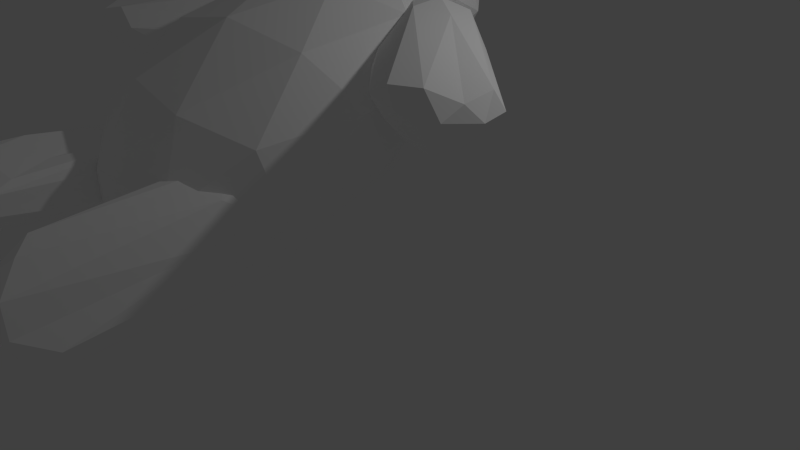 # Source: snowman.blend  (saved by Blender 2.76.0; exported with 4.5.12 LTS)
import bpy
from mathutils import Matrix  # noqa: F401  (used for matrix-valued properties, if any)

bpy.ops.wm.read_factory_settings(use_empty=True)
scene = bpy.context.scene
scene.name = 'Scene'

# ---- collections
col_collection_1 = bpy.data.collections.new('Collection 1'); scene.collection.children.link(col_collection_1)

# ---- materials (node trees are filled in below, after node groups)
mat_white = bpy.data.materials.new('white')
mat_white.alpha_threshold = 0.0
mat_white.use_transparent_shadow = False
mat_white.diffuse_color = (1.0, 1.0, 1.0, 1.0)
mat_white.roughness = 0.5
mat_white.specular_intensity = 0.0

# ---- material node trees

# ---- world
world_world = bpy.data.worlds.new('World'); scene.world = world_world
world_world.color = (0.05088, 0.05088, 0.05088)
world_world.use_sun_shadow = False
world_world.sun_shadow_jitter_overblur = 0.0
world_world.cycles.sampling_method = 'MANUAL'
world_world.cycles.sample_map_resolution = 256

# ---- cameras
cam_camera = bpy.data.cameras.new('Camera')
cam_camera.clip_end = 100.0
cam_camera.lens = 35.0
cam_camera.sensor_width = 32.0
cam_camera.sensor_height = 18.0
cam_camera.ortho_scale = 7.314
cam_camera.dof.focus_distance = 0.0
cam_camera.dof.aperture_fstop = 128.0

# ---- lights
light_lamp = bpy.data.lights.new('Lamp', 'POINT')
light_lamp.transmission_factor = 0.0
light_lamp.cutoff_distance = 30.0
light_lamp.energy = 100.0
light_lamp.shadow_buffer_clip_start = 1.001
light_lamp.shadow_soft_size = 0.1
light_lamp.shadow_maximum_resolution = 0.006
light_lamp.use_absolute_resolution = True
light_lamp.cycles.use_multiple_importance_sampling = False

# ---- meshes
me_icosphere_011 = bpy.data.meshes.new('Icosphere.011')
me_icosphere_011.from_pydata([(-2.161, -6.705, -2.141), (-1.345, -7.86, -1.382), (-3.479, -7.908, -1.571), (-3.634, -6.113, -1.225), (0.2125, -2.12, -0.1029), (1.627, -3.199, -0.2001), (-2.585, -8.285, -1.078), (-4.0, -7.206, -0.9808), (-1.028, -2.545, 0.201), (1.063, -2.555, 0.3622), (1.261, -4.292, 0.04376), (-0.4687, -4.005, 0.9398), (-2.533, -7.346, -2.067), (-1.428, -7.063, -1.912), (-2.449, -8.084, -1.676), (-0.5107, -6.984, -1.293), (-0.809, -6.107, -1.789), (-2.704, -6.406, -1.92), (-3.794, -7.058, -1.583), (-1.64, -5.473, -1.731), (-2.687, -5.323, -1.143), (1.151, -2.441, -0.2445), (-0.7346, -7.635, -1.102), (1.758, -3.727, -0.1112), (-3.186, -8.344, -1.45), (-1.932, -8.316, -1.339), (-4.109, -6.655, -1.189), (-4.017, -7.709, -1.393), (-0.4184, -2.066, 0.03836), (-1.616, -2.746, -0.1983), (1.667, -2.672, 0.09216), (0.8356, -2.038, 0.1493), (-1.495, -7.919, -0.7569), (-3.523, -7.964, -0.9364), (-1.862, -3.421, 0.1119), (0.0756, -2.321, 0.4947), (1.276, -3.406, 0.3409), (-0.7326, -4.933, 0.5506), (0.4651, -4.252, 0.7872), (-1.564, -4.298, 0.6077), (-0.88, -3.226, 0.8796), (0.3739, -3.198, 0.9905), (-0.07686, -3.526, -1.076), (1.401, -4.182, -0.1786), (-0.5351, -4.811, -0.1786), (-1.732, -3.165, -0.1786), (-0.5351, 1.647, -0.1786), (1.401, 1.018, -0.1786), (0.5351, -4.811, 0.3015), (-1.401, -4.182, 0.3015), (-1.401, 1.018, 0.3015), (0.5287, 1.578, 0.2894), (1.732, -4.649e-09, 0.3015), (0.02262, 0.01783, 1.259), (-0.03058, -4.179, -0.8486), (0.8215, -3.609, -0.8426), (0.5089, -4.731, -0.3306), (1.647, -3.165, -0.3306), (0.8234, -2.566, -0.9596), (-0.7409, -3.347, -0.8748), (-1.332, -4.133, -0.3306), (-0.3145, -2.197, -0.9596), (-1.332, -2.197, -0.3306), (0.5089, 1.566, -0.3306), (1.841, -3.763, -1.328e-09), (1.841, 0.5982, -1.328e-09), (1.328e-09, -5.101, -1.328e-09), (1.138, -4.731, -1.328e-09), (-1.841, -3.763, -1.328e-09), (-1.138, -4.731, -1.328e-09), (-1.138, 1.566, -1.328e-09), (-1.841, 0.5982, -1.328e-09), (1.138, 1.566, -1.328e-09), (1.328e-09, 1.936, -1.328e-09), (1.332, -4.133, 0.4535), (-0.5089, -4.731, 0.4535), (-1.647, -4.649e-09, 0.4535), (-0.5089, 1.566, 0.4535), (1.232, 0.8652, 0.4169), (0.3145, -0.9679, 1.083), (1.018, -4.649e-09, 1.083), (-0.8234, -0.5982, 1.083), (-0.8234, 0.5982, 1.083), (0.3145, 0.9679, 1.083)], [], [(0, 13, 12), (1, 13, 15), (0, 12, 17), (0, 17, 19), (0, 19, 16), (1, 15, 22), (2, 14, 24), (3, 18, 26), (4, 20, 28), (5, 21, 30), (1, 22, 25), (2, 24, 27), (3, 26, 29), (4, 28, 31), (5, 30, 23), (6, 32, 37), (7, 33, 39), (8, 34, 40), (9, 35, 41), (10, 36, 38), (38, 41, 11), (38, 36, 41), (36, 9, 41), (41, 40, 11), (41, 35, 40), (35, 8, 40), (40, 39, 11), (40, 34, 39), (34, 7, 39), (39, 37, 11), (39, 33, 37), (33, 6, 37), (37, 38, 11), (37, 32, 38), (32, 10, 38), (23, 36, 10), (23, 30, 36), (30, 9, 36), (31, 35, 9), (31, 28, 35), (28, 8, 35), (29, 34, 8), (29, 26, 34), (26, 7, 34), (27, 33, 7), (27, 24, 33), (24, 6, 33), (25, 32, 6), (25, 22, 32), (22, 10, 32), (30, 31, 9), (30, 21, 31), (21, 4, 31), (28, 29, 8), (28, 20, 29), (20, 3, 29), (26, 27, 7), (26, 18, 27), (18, 2, 27), (24, 25, 6), (24, 14, 25), (14, 1, 25), (22, 23, 10), (22, 15, 23), (15, 5, 23), (16, 21, 5), (16, 19, 21), (19, 4, 21), (19, 20, 4), (19, 17, 20), (17, 3, 20), (17, 18, 3), (17, 12, 18), (12, 2, 18), (15, 16, 5), (15, 13, 16), (13, 0, 16), (12, 14, 2), (12, 13, 14), (13, 1, 14), (42, 55, 54), (43, 55, 57), (42, 54, 59), (42, 59, 61), (42, 61, 58), (43, 57, 64), (44, 56, 66), (45, 60, 68), (46, 62, 70), (47, 63, 72), (43, 64, 67), (44, 66, 69), (45, 68, 71), (46, 70, 73), (47, 72, 65), (48, 74, 79), (49, 75, 81), (50, 76, 82), (51, 77, 83), (52, 78, 80), (80, 83, 53), (80, 78, 83), (78, 51, 83), (83, 82, 53), (83, 77, 82), (77, 50, 82), (82, 81, 53), (82, 76, 81), (76, 49, 81), (81, 79, 53), (81, 75, 79), (75, 48, 79), (79, 80, 53), (79, 74, 80), (74, 52, 80), (65, 78, 52), (65, 72, 78), (72, 51, 78), (73, 77, 51), (73, 70, 77), (70, 50, 77), (71, 76, 50), (71, 68, 76), (68, 49, 76), (69, 75, 49), (69, 66, 75), (66, 48, 75), (67, 74, 48), (67, 64, 74), (64, 52, 74), (72, 73, 51), (72, 63, 73), (63, 46, 73), (70, 71, 50), (70, 62, 71), (62, 45, 71), (68, 69, 49), (68, 60, 69), (60, 44, 69), (66, 67, 48), (66, 56, 67), (56, 43, 67), (64, 65, 52), (64, 57, 65), (57, 47, 65), (58, 63, 47), (58, 61, 63), (61, 46, 63), (61, 62, 46), (61, 59, 62), (59, 45, 62), (59, 60, 45), (59, 54, 60), (54, 44, 60), (57, 58, 47), (57, 55, 58), (55, 42, 58), (54, 56, 44), (54, 55, 56), (55, 43, 56)])
me_icosphere_011.materials.append(mat_white)
me_icosphere_011.use_remesh_preserve_volume = False
me_icosphere_011.use_remesh_preserve_attributes = False
me_icosphere_011.use_mirror_vertex_groups = False
me_icosphere_011.update()
me_icosphere_009 = bpy.data.meshes.new('Icosphere.009')
me_icosphere_009.from_pydata([(-2.161, -6.705, -2.141), (-1.345, -7.86, -1.382), (-3.479, -7.908, -1.571), (-3.634, -6.113, -1.225), (0.2125, -2.12, -0.1029), (1.627, -3.199, -0.2001), (-2.585, -8.285, -1.078), (-4.0, -7.206, -0.9808), (-1.028, -2.545, 0.201), (1.063, -2.555, 0.3622), (1.261, -4.292, 0.04376), (-0.4687, -4.005, 0.9398), (-2.533, -7.346, -2.067), (-1.428, -7.063, -1.912), (-2.449, -8.084, -1.676), (-0.5107, -6.984, -1.293), (-0.809, -6.107, -1.789), (-2.704, -6.406, -1.92), (-3.794, -7.058, -1.583), (-1.64, -5.473, -1.731), (-2.687, -5.323, -1.143), (1.151, -2.441, -0.2445), (-0.7346, -7.635, -1.102), (1.758, -3.727, -0.1112), (-3.186, -8.344, -1.45), (-1.932, -8.316, -1.339), (-4.109, -6.655, -1.189), (-4.017, -7.709, -1.393), (-0.4184, -2.066, 0.03836), (-1.616, -2.746, -0.1983), (1.667, -2.672, 0.09216), (0.8356, -2.038, 0.1493), (-1.495, -7.919, -0.7569), (-3.523, -7.964, -0.9364), (-1.862, -3.421, 0.1119), (0.0756, -2.321, 0.4947), (1.276, -3.406, 0.3409), (-0.7326, -4.933, 0.5506), (0.4651, -4.252, 0.7872), (-1.564, -4.298, 0.6077), (-0.88, -3.226, 0.8796), (0.3739, -3.198, 0.9905), (-0.07686, -3.526, -1.076), (1.401, -4.182, -0.1786), (-0.5351, -4.811, -0.1786), (-1.732, -3.165, -0.1786), (-0.5351, 1.647, -0.1786), (1.401, 1.018, -0.1786), (0.5351, -4.811, 0.3015), (-1.401, -4.182, 0.3015), (-1.401, 1.018, 0.3015), (0.5287, 1.578, 0.2894), (1.732, -4.649e-09, 0.3015), (0.02262, 0.01783, 1.259), (-0.03058, -4.179, -0.8486), (0.8215, -3.609, -0.8426), (0.5089, -4.731, -0.3306), (1.647, -3.165, -0.3306), (0.8234, -2.566, -0.9596), (-0.7409, -3.347, -0.8748), (-1.332, -4.133, -0.3306), (-0.3145, -2.197, -0.9596), (-1.332, -2.197, -0.3306), (0.5089, 1.566, -0.3306), (1.841, -3.763, -1.328e-09), (1.841, 0.5982, -1.328e-09), (1.328e-09, -5.101, -1.328e-09), (1.138, -4.731, -1.328e-09), (-1.841, -3.763, -1.328e-09), (-1.138, -4.731, -1.328e-09), (-1.138, 1.566, -1.328e-09), (-1.841, 0.5982, -1.328e-09), (1.138, 1.566, -1.328e-09), (1.328e-09, 1.936, -1.328e-09), (0.7748, -4.284, 0.5027), (-0.5089, -4.731, 0.4535), (-1.647, -4.649e-09, 0.4535), (-0.5089, 1.566, 0.4535), (1.232, 0.8652, 0.4169), (0.3145, -0.9679, 1.083), (1.018, -4.649e-09, 1.083), (-0.8234, -0.5982, 1.083), (-0.8234, 0.5982, 1.083), (0.3145, 0.9679, 1.083)], [], [(0, 13, 12), (1, 13, 15), (0, 12, 17), (0, 17, 19), (0, 19, 16), (1, 15, 22), (2, 14, 24), (3, 18, 26), (4, 20, 28), (5, 21, 30), (1, 22, 25), (2, 24, 27), (3, 26, 29), (4, 28, 31), (5, 30, 23), (6, 32, 37), (7, 33, 39), (8, 34, 40), (9, 35, 41), (10, 36, 38), (38, 41, 11), (38, 36, 41), (36, 9, 41), (41, 40, 11), (41, 35, 40), (35, 8, 40), (40, 39, 11), (40, 34, 39), (34, 7, 39), (39, 37, 11), (39, 33, 37), (33, 6, 37), (37, 38, 11), (37, 32, 38), (32, 10, 38), (23, 36, 10), (23, 30, 36), (30, 9, 36), (31, 35, 9), (31, 28, 35), (28, 8, 35), (29, 34, 8), (29, 26, 34), (26, 7, 34), (27, 33, 7), (27, 24, 33), (24, 6, 33), (25, 32, 6), (25, 22, 32), (22, 10, 32), (30, 31, 9), (30, 21, 31), (21, 4, 31), (28, 29, 8), (28, 20, 29), (20, 3, 29), (26, 27, 7), (26, 18, 27), (18, 2, 27), (24, 25, 6), (24, 14, 25), (14, 1, 25), (22, 23, 10), (22, 15, 23), (15, 5, 23), (16, 21, 5), (16, 19, 21), (19, 4, 21), (19, 20, 4), (19, 17, 20), (17, 3, 20), (17, 18, 3), (17, 12, 18), (12, 2, 18), (15, 16, 5), (15, 13, 16), (13, 0, 16), (12, 14, 2), (12, 13, 14), (13, 1, 14), (42, 55, 54), (43, 55, 57), (42, 54, 59), (42, 59, 61), (42, 61, 58), (43, 57, 64), (44, 56, 66), (45, 60, 68), (46, 62, 70), (47, 63, 72), (43, 64, 67), (44, 66, 69), (45, 68, 71), (46, 70, 73), (47, 72, 65), (48, 74, 79), (49, 75, 81), (50, 76, 82), (51, 77, 83), (52, 78, 80), (80, 83, 53), (80, 78, 83), (78, 51, 83), (83, 82, 53), (83, 77, 82), (77, 50, 82), (82, 81, 53), (82, 76, 81), (76, 49, 81), (81, 79, 53), (81, 75, 79), (75, 48, 79), (79, 80, 53), (79, 74, 80), (74, 52, 80), (65, 78, 52), (65, 72, 78), (72, 51, 78), (73, 77, 51), (73, 70, 77), (70, 50, 77), (71, 76, 50), (71, 68, 76), (68, 49, 76), (69, 75, 49), (69, 66, 75), (66, 48, 75), (67, 74, 48), (67, 64, 74), (64, 52, 74), (72, 73, 51), (72, 63, 73), (63, 46, 73), (70, 71, 50), (70, 62, 71), (62, 45, 71), (68, 69, 49), (68, 60, 69), (60, 44, 69), (66, 67, 48), (66, 56, 67), (56, 43, 67), (64, 65, 52), (64, 57, 65), (57, 47, 65), (58, 63, 47), (58, 61, 63), (61, 46, 63), (61, 62, 46), (61, 59, 62), (59, 45, 62), (59, 60, 45), (59, 54, 60), (54, 44, 60), (57, 58, 47), (57, 55, 58), (55, 42, 58), (54, 56, 44), (54, 55, 56), (55, 43, 56)])
me_icosphere_009.materials.append(mat_white)
me_icosphere_009.use_remesh_preserve_volume = False
me_icosphere_009.use_remesh_preserve_attributes = False
me_icosphere_009.use_mirror_vertex_groups = False
me_icosphere_009.update()
me_icosphere_007 = bpy.data.meshes.new('Icosphere.007')
me_icosphere_007.from_pydata([(-0.07686, -3.526, -1.076), (1.401, -4.182, -0.1786), (-0.5351, -4.811, -0.1786), (-1.732, -3.165, -0.1786), (-0.5351, 1.647, -0.1786), (1.401, 1.018, -0.1786), (0.5351, -4.811, 0.3015), (-1.401, -4.182, 0.3015), (-1.401, 1.018, 0.3015), (0.5287, 1.578, 0.2894), (1.732, -4.649e-09, 0.3015), (0.02262, 0.01783, 1.259), (-0.03058, -4.179, -0.8486), (0.8215, -3.609, -0.8426), (0.5089, -4.731, -0.3306), (1.647, -3.165, -0.3306), (0.8234, -2.566, -0.9596), (-0.7409, -3.347, -0.8748), (-1.332, -4.133, -0.3306), (-0.3145, -2.197, -0.9596), (-1.332, -2.197, -0.3306), (0.5089, 1.566, -0.3306), (1.841, -3.763, -1.328e-09), (1.841, 0.5982, -1.328e-09), (1.328e-09, -5.101, -1.328e-09), (1.138, -4.731, -1.328e-09), (-1.841, -3.763, -1.328e-09), (-1.138, -4.731, -1.328e-09), (-1.138, 1.566, -1.328e-09), (-1.841, 0.5982, -1.328e-09), (1.138, 1.566, -1.328e-09), (1.328e-09, 1.936, -1.328e-09), (1.332, -4.133, 0.4535), (-0.5089, -4.731, 0.4535), (-1.647, -4.649e-09, 0.4535), (-0.5089, 1.566, 0.4535), (1.232, 0.8652, 0.4169), (0.3145, -0.9679, 1.083), (1.018, -4.649e-09, 1.083), (-0.8234, -0.5982, 1.083), (-0.8234, 0.5982, 1.083), (0.3145, 0.9679, 1.083)], [], [(0, 13, 12), (1, 13, 15), (0, 12, 17), (0, 17, 19), (0, 19, 16), (1, 15, 22), (2, 14, 24), (3, 18, 26), (4, 20, 28), (5, 21, 30), (1, 22, 25), (2, 24, 27), (3, 26, 29), (4, 28, 31), (5, 30, 23), (6, 32, 37), (7, 33, 39), (8, 34, 40), (9, 35, 41), (10, 36, 38), (38, 41, 11), (38, 36, 41), (36, 9, 41), (41, 40, 11), (41, 35, 40), (35, 8, 40), (40, 39, 11), (40, 34, 39), (34, 7, 39), (39, 37, 11), (39, 33, 37), (33, 6, 37), (37, 38, 11), (37, 32, 38), (32, 10, 38), (23, 36, 10), (23, 30, 36), (30, 9, 36), (31, 35, 9), (31, 28, 35), (28, 8, 35), (29, 34, 8), (29, 26, 34), (26, 7, 34), (27, 33, 7), (27, 24, 33), (24, 6, 33), (25, 32, 6), (25, 22, 32), (22, 10, 32), (30, 31, 9), (30, 21, 31), (21, 4, 31), (28, 29, 8), (28, 20, 29), (20, 3, 29), (26, 27, 7), (26, 18, 27), (18, 2, 27), (24, 25, 6), (24, 14, 25), (14, 1, 25), (22, 23, 10), (22, 15, 23), (15, 5, 23), (16, 21, 5), (16, 19, 21), (19, 4, 21), (19, 20, 4), (19, 17, 20), (17, 3, 20), (17, 18, 3), (17, 12, 18), (12, 2, 18), (15, 16, 5), (15, 13, 16), (13, 0, 16), (12, 14, 2), (12, 13, 14), (13, 1, 14)])
me_icosphere_007.materials.append(mat_white)
me_icosphere_007.use_remesh_preserve_volume = False
me_icosphere_007.use_remesh_preserve_attributes = False
me_icosphere_007.use_mirror_vertex_groups = False
me_icosphere_007.update()
me_icosphere_006 = bpy.data.meshes.new('Icosphere.006')
me_icosphere_006.from_pydata([(0.0, 0.0, -1.0), (0.7236, -0.5257, -0.4472), (-0.2764, -0.8506, -0.4472), (-0.8944, 0.0, -0.4472), (-0.2764, 0.8506, -0.4472), (0.7236, 0.5257, -0.4472), (0.2764, -0.8506, 0.4472), (-0.7236, -0.5257, 0.4472), (-0.7236, 0.5257, 0.4472), (0.2764, 0.8506, 0.4472), (0.8944, 0.0, 0.4472), (0.0, 0.0, 1.0), (-0.1625, -0.5, -0.8507), (0.4253, -0.309, -0.8507), (0.2629, -0.809, -0.5257), (0.8506, 0.0, -0.5257), (0.4253, 0.309, -0.8507), (-0.5257, 0.0, -0.8507), (-0.6882, -0.5, -0.5257), (-0.1625, 0.5, -0.8507), (-0.6882, 0.5, -0.5257), (0.2629, 0.809, -0.5257), (0.9511, -0.309, 0.0), (0.9511, 0.309, 0.0), (0.0, -1.0, 0.0), (0.5878, -0.809, 0.0), (-0.9511, -0.309, 0.0), (-0.5878, -0.809, 0.0), (-0.5878, 0.809, 0.0), (-0.9511, 0.309, 0.0), (0.5878, 0.809, 0.0), (0.0, 1.0, 0.0), (0.6882, -0.5, 0.5257), (-0.2629, -0.809, 0.5257), (-0.8506, 0.0, 0.5257), (-0.2629, 0.809, 0.5257), (0.6882, 0.5, 0.5257), (0.1625, -0.5, 0.8507), (0.5257, 0.0, 0.8507), (-0.4253, -0.309, 0.8507), (-0.4253, 0.309, 0.8507), (0.1625, 0.5, 0.8507)], [], [(0, 13, 12), (1, 13, 15), (0, 12, 17), (0, 17, 19), (0, 19, 16), (1, 15, 22), (2, 14, 24), (3, 18, 26), (4, 20, 28), (5, 21, 30), (1, 22, 25), (2, 24, 27), (3, 26, 29), (4, 28, 31), (5, 30, 23), (6, 32, 37), (7, 33, 39), (8, 34, 40), (9, 35, 41), (10, 36, 38), (38, 41, 11), (38, 36, 41), (36, 9, 41), (41, 40, 11), (41, 35, 40), (35, 8, 40), (40, 39, 11), (40, 34, 39), (34, 7, 39), (39, 37, 11), (39, 33, 37), (33, 6, 37), (37, 38, 11), (37, 32, 38), (32, 10, 38), (23, 36, 10), (23, 30, 36), (30, 9, 36), (31, 35, 9), (31, 28, 35), (28, 8, 35), (29, 34, 8), (29, 26, 34), (26, 7, 34), (27, 33, 7), (27, 24, 33), (24, 6, 33), (25, 32, 6), (25, 22, 32), (22, 10, 32), (30, 31, 9), (30, 21, 31), (21, 4, 31), (28, 29, 8), (28, 20, 29), (20, 3, 29), (26, 27, 7), (26, 18, 27), (18, 2, 27), (24, 25, 6), (24, 14, 25), (14, 1, 25), (22, 23, 10), (22, 15, 23), (15, 5, 23), (16, 21, 5), (16, 19, 21), (19, 4, 21), (19, 20, 4), (19, 17, 20), (17, 3, 20), (17, 18, 3), (17, 12, 18), (12, 2, 18), (15, 16, 5), (15, 13, 16), (13, 0, 16), (12, 14, 2), (12, 13, 14), (13, 1, 14)])
me_icosphere_006.materials.append(mat_white)
me_icosphere_006.use_remesh_preserve_volume = False
me_icosphere_006.use_remesh_preserve_attributes = False
me_icosphere_006.use_mirror_vertex_groups = False
me_icosphere_006.update()
me_icosphere_005 = bpy.data.meshes.new('Icosphere.005')
me_icosphere_005.from_pydata([(-0.07686, -3.526, -1.076), (1.401, -4.182, -0.1786), (-0.5351, -4.811, -0.1786), (-1.732, -3.165, -0.1786), (-0.5351, 1.647, -0.1786), (1.401, 1.018, -0.1786), (0.5351, -4.811, 0.3015), (-1.401, -4.182, 0.3015), (-1.401, 1.018, 0.3015), (0.2282, 1.523, 0.2626), (1.732, -4.649e-09, 0.3015), (0.02262, 0.01783, 1.259), (-0.03058, -4.179, -0.8486), (0.8215, -3.609, -0.8426), (0.5089, -4.731, -0.3306), (1.647, -3.165, -0.3306), (0.8234, -2.566, -0.9596), (-0.7409, -3.347, -0.8748), (-1.332, -4.133, -0.3306), (-0.3145, -2.197, -0.9596), (-1.332, -2.197, -0.3306), (0.5623, 1.573, -0.5354), (1.841, -3.763, -1.328e-09), (1.841, 0.5982, -1.328e-09), (1.328e-09, -5.101, -1.328e-09), (1.138, -4.731, -1.328e-09), (-1.841, -3.763, -1.328e-09), (-1.138, -4.731, -1.328e-09), (-1.138, 1.566, -1.328e-09), (-1.841, 0.5982, -1.328e-09), (1.138, 1.566, -1.328e-09), (1.328e-09, 1.936, -1.328e-09), (1.332, -4.133, 0.4535), (-0.5089, -4.731, 0.4535), (-1.647, -4.649e-09, 0.4535), (-0.5089, 1.566, 0.4535), (1.232, 0.8652, 0.4169), (0.3145, -0.9679, 1.083), (1.018, -4.649e-09, 1.083), (-0.8234, -0.5982, 1.083), (-0.8095, 0.6016, 1.021), (0.4169, 1.212, 0.7333)], [], [(0, 13, 12), (1, 13, 15), (0, 12, 17), (0, 17, 19), (0, 19, 16), (1, 15, 22), (2, 14, 24), (3, 18, 26), (4, 20, 28), (5, 21, 30), (1, 22, 25), (2, 24, 27), (3, 26, 29), (4, 28, 31), (5, 30, 23), (6, 32, 37), (7, 33, 39), (8, 34, 40), (9, 35, 41), (10, 36, 38), (38, 41, 11), (38, 36, 41), (36, 9, 41), (41, 40, 11), (41, 35, 40), (35, 8, 40), (40, 39, 11), (40, 34, 39), (34, 7, 39), (39, 37, 11), (39, 33, 37), (33, 6, 37), (37, 38, 11), (37, 32, 38), (32, 10, 38), (23, 36, 10), (23, 30, 36), (30, 9, 36), (31, 35, 9), (31, 28, 35), (28, 8, 35), (29, 34, 8), (29, 26, 34), (26, 7, 34), (27, 33, 7), (27, 24, 33), (24, 6, 33), (25, 32, 6), (25, 22, 32), (22, 10, 32), (30, 31, 9), (30, 21, 31), (21, 4, 31), (28, 29, 8), (28, 20, 29), (20, 3, 29), (26, 27, 7), (26, 18, 27), (18, 2, 27), (24, 25, 6), (24, 14, 25), (14, 1, 25), (22, 23, 10), (22, 15, 23), (15, 5, 23), (16, 21, 5), (16, 19, 21), (19, 4, 21), (19, 20, 4), (19, 17, 20), (17, 3, 20), (17, 18, 3), (17, 12, 18), (12, 2, 18), (15, 16, 5), (15, 13, 16), (13, 0, 16), (12, 14, 2), (12, 13, 14), (13, 1, 14)])
me_icosphere_005.materials.append(mat_white)
me_icosphere_005.use_remesh_preserve_volume = False
me_icosphere_005.use_remesh_preserve_attributes = False
me_icosphere_005.use_mirror_vertex_groups = False
me_icosphere_005.update()
me_icosphere = bpy.data.meshes.new('Icosphere')
me_icosphere.from_pydata([(0.0, 0.0, -1.0), (0.7236, -0.5257, -0.4472), (-0.2764, -0.8506, -0.4472), (-0.8944, 0.0, -0.4472), (-0.2764, 0.8506, -0.4472), (0.7236, 0.5257, -0.4472), (0.2764, -0.8506, 0.4472), (-0.7236, -0.5257, 0.4472), (-0.7236, 0.5257, 0.4472), (0.2764, 0.8506, 0.4472), (0.8944, 0.0, 0.4472), (0.0, 0.0, 1.0), (-0.1625, -0.5, -0.8507), (0.4253, -0.309, -0.8507), (0.2629, -0.809, -0.5257), (0.8506, 0.0, -0.5257), (0.4253, 0.309, -0.8507), (-0.5257, 0.0, -0.8507), (-0.6882, -0.5, -0.5257), (-0.1625, 0.5, -0.8507), (-0.6882, 0.5, -0.5257), (0.2629, 0.809, -0.5257), (0.9511, -0.309, 0.0), (0.9511, 0.309, 0.0), (0.0, -1.0, 0.0), (0.5878, -0.809, 0.0), (-0.9511, -0.309, 0.0), (-0.5878, -0.809, 0.0), (-0.5878, 0.809, 0.0), (-0.9511, 0.309, 0.0), (0.5878, 0.809, 0.0), (0.0, 1.0, 0.0), (0.6882, -0.5, 0.5257), (-0.2629, -0.809, 0.5257), (-0.8506, 0.0, 0.5257), (-0.2629, 0.809, 0.5257), (0.6882, 0.5, 0.5257), (0.1625, -0.5, 0.8507), (0.5257, 0.0, 0.8507), (-0.4253, -0.309, 0.8507), (-0.4253, 0.309, 0.8507), (0.1625, 0.5, 0.8507)], [], [(0, 13, 12), (1, 13, 15), (0, 12, 17), (0, 17, 19), (0, 19, 16), (1, 15, 22), (2, 14, 24), (3, 18, 26), (4, 20, 28), (5, 21, 30), (1, 22, 25), (2, 24, 27), (3, 26, 29), (4, 28, 31), (5, 30, 23), (6, 32, 37), (7, 33, 39), (8, 34, 40), (9, 35, 41), (10, 36, 38), (38, 41, 11), (38, 36, 41), (36, 9, 41), (41, 40, 11), (41, 35, 40), (35, 8, 40), (40, 39, 11), (40, 34, 39), (34, 7, 39), (39, 37, 11), (39, 33, 37), (33, 6, 37), (37, 38, 11), (37, 32, 38), (32, 10, 38), (23, 36, 10), (23, 30, 36), (30, 9, 36), (31, 35, 9), (31, 28, 35), (28, 8, 35), (29, 34, 8), (29, 26, 34), (26, 7, 34), (27, 33, 7), (27, 24, 33), (24, 6, 33), (25, 32, 6), (25, 22, 32), (22, 10, 32), (30, 31, 9), (30, 21, 31), (21, 4, 31), (28, 29, 8), (28, 20, 29), (20, 3, 29), (26, 27, 7), (26, 18, 27), (18, 2, 27), (24, 25, 6), (24, 14, 25), (14, 1, 25), (22, 23, 10), (22, 15, 23), (15, 5, 23), (16, 21, 5), (16, 19, 21), (19, 4, 21), (19, 20, 4), (19, 17, 20), (17, 3, 20), (17, 18, 3), (17, 12, 18), (12, 2, 18), (15, 16, 5), (15, 13, 16), (13, 0, 16), (12, 14, 2), (12, 13, 14), (13, 1, 14)])
me_icosphere.materials.append(mat_white)
me_icosphere.use_remesh_preserve_volume = False
me_icosphere.use_remesh_preserve_attributes = False
me_icosphere.use_mirror_vertex_groups = False
me_icosphere.update()

# ---- objects
ob_icosphere_005 = bpy.data.objects.new('Icosphere.005', me_icosphere_011)
ob_icosphere_004 = bpy.data.objects.new('Icosphere.004', me_icosphere_009)
ob_icosphere_002 = bpy.data.objects.new('Icosphere.002', me_icosphere_007)
ob_icosphere_001 = bpy.data.objects.new('Icosphere.001', me_icosphere_006)
ob_icosphere_003 = bpy.data.objects.new('Icosphere.003', me_icosphere_005)
ob_icosphere = bpy.data.objects.new('Icosphere', me_icosphere)
ob_lamp = bpy.data.objects.new('Lamp', light_lamp)
ob_camera = bpy.data.objects.new('Camera', cam_camera)

# ---- transforms, parenting, visibility, modifiers, constraints
ob_icosphere_005.location = (-0.8276, -0.8, 2.368)
ob_icosphere_005.rotation_euler = (2.75, 0.2556, -9.75)
ob_icosphere_005.scale = (0.322, 0.4823, 0.48)
ob_icosphere_005.lineart.crease_threshold = 0.0
ob_icosphere_004.location = (0.3678, -0.7872, 2.271)
ob_icosphere_004.rotation_euler = (0.7922, 1.026, -11.52)
ob_icosphere_004.scale = (0.322, 0.4823, 0.48)
ob_icosphere_004.lineart.crease_threshold = 0.0
ob_icosphere_002.location = (-1.225, -0.1483, 2.744)
ob_icosphere_002.rotation_euler = (-0.02959, -0.07904, -13.45)
ob_icosphere_002.scale = (0.322, 0.4823, 0.48)
ob_icosphere_002.lineart.crease_threshold = 0.0
ob_icosphere_001.location = (-0.08777, -1.317, 2.358)
ob_icosphere_001.rotation_euler = (-1.131, -0.008325, -0.001408)
ob_icosphere_001.scale = (1.849, 1.072, 2.203)
ob_icosphere_001.lineart.crease_threshold = 0.0
ob_icosphere_003.location = (1.19, -0.1744, 2.867)
ob_icosphere_003.rotation_euler = (-0.05602, 0.1502, -11.76)
ob_icosphere_003.scale = (0.322, 0.4823, 0.48)
ob_icosphere_003.lineart.crease_threshold = 0.0
ob_icosphere.location = (0.0, 0.7655, 3.224)
ob_icosphere.rotation_euler = (0.723, -0.2139, -0.001132)
ob_icosphere.scale = (0.8089, 0.5998, 0.8089)
ob_icosphere.lineart.crease_threshold = 0.0
ob_lamp.location = (4.076, 1.005, 5.904)
ob_lamp.rotation_euler = (0.6503, 0.05522, 1.866)
ob_lamp.lock_rotations_4d = False
ob_lamp.empty_display_type = 'ARROWS'
ob_lamp.color = (0.0, 0.0, 0.0, 0.0)
ob_lamp.lineart.crease_threshold = 0.0
ob_camera.location = (7.481, -6.508, 5.344)
ob_camera.rotation_euler = (1.109, 0.01082, 0.8149)
ob_camera.lock_rotations_4d = False
ob_camera.empty_display_type = 'ARROWS'
ob_camera.color = (0.0, 0.0, 0.0, 0.0)
ob_camera.display_type = 'WIRE'
ob_camera.lineart.crease_threshold = 0.0

# ---- collection membership
col_collection_1.objects.link(ob_icosphere_005)
col_collection_1.objects.link(ob_icosphere_004)
col_collection_1.objects.link(ob_icosphere_002)
col_collection_1.objects.link(ob_icosphere_001)
col_collection_1.objects.link(ob_icosphere_003)
col_collection_1.objects.link(ob_icosphere)
col_collection_1.objects.link(ob_lamp)
col_collection_1.objects.link(ob_camera)

# ---- scene / render settings (as saved in the file)
scene.camera = ob_camera
scene.frame_start = 1; scene.frame_end = 250; scene.frame_set(1)
scene.render.engine = 'BLENDER_EEVEE_NEXT'
scene.render.resolution_percentage = 50
scene.render.dither_intensity = 0.0
scene.cycles.use_denoising = False
scene.cycles.samples = 10
scene.cycles.sampling_pattern = 'TABULATED_SOBOL'
scene.cycles.light_sampling_threshold = 0.0
scene.cycles.use_adaptive_sampling = False
scene.cycles.use_light_tree = False
scene.cycles.blur_glossy = 0.0
scene.cycles.pixel_filter_type = 'GAUSSIAN'
scene.cycles.sample_clamp_indirect = 0.0
scene.view_settings.view_transform = 'Standard'
bpy.context.view_layer.update()
